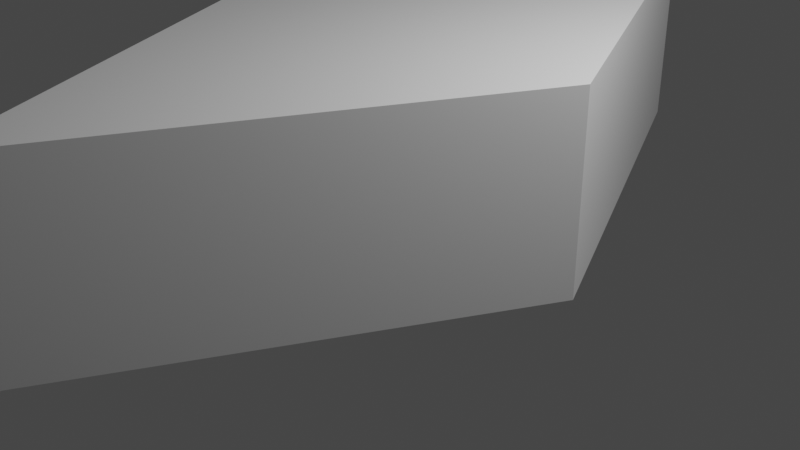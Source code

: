 # Source: transforms-diamond.blend  (saved by Blender 2.82.7; exported with 4.5.12 LTS)
import bpy
from mathutils import Matrix  # noqa: F401  (used for matrix-valued properties, if any)

bpy.ops.wm.read_factory_settings(use_empty=True)
scene = bpy.context.scene
scene.name = 'Scene'

# ---- collections
col_collection = bpy.data.collections.new('Collection'); scene.collection.children.link(col_collection)

# ---- materials (node trees are filled in below, after node groups)
mat_material = bpy.data.materials.new('Material')
mat_material.alpha_threshold = 0.0
mat_material.use_transparent_shadow = False
mat_material.line_color = (0.0, 0.0, 0.0, 1.0)

# ---- material node trees
mat_material.use_nodes = True; mat_material.node_tree.nodes.clear()
_N = mat_material.node_tree.nodes; _L = mat_material.node_tree.links
n0 = _N.new('ShaderNodeOutputMaterial'); n0.name = 'Material Output'; n0.location = (300, 300)
n1 = _N.new('ShaderNodeBsdfPrincipled'); n1.name = 'Principled BSDF'; n1.location = (10, 300)
n1.distribution = 'GGX'
n1.subsurface_method = 'BURLEY'
n1.inputs[2].default_value = 0.4
n1.inputs[3].default_value = 1.45
n1.inputs[27].default_value = (0.0, 0.0, 0.0, 1.0)
n1.inputs[28].default_value = 1.0
_L.new(n1.outputs[0], n0.inputs[0])
n0.is_active_output = True

# ---- world
world_world = bpy.data.worlds.new('World'); scene.world = world_world
world_world.use_nodes = True; world_world.node_tree.nodes.clear()
_N = world_world.node_tree.nodes; _L = world_world.node_tree.links
n0 = _N.new('ShaderNodeOutputWorld'); n0.name = 'World Output'; n0.location = (300, 300)
n1 = _N.new('ShaderNodeBackground'); n1.name = 'Background'; n1.location = (10, 300)
n1.inputs[0].default_value = (0.05088, 0.05088, 0.05088, 1.0)
_L.new(n1.outputs[0], n0.inputs[0])
n0.is_active_output = True
world_world.color = (0.05088, 0.05088, 0.05088)
world_world.use_sun_shadow = False
world_world.sun_shadow_jitter_overblur = 0.0

# ---- cameras
cam_camera = bpy.data.cameras.new('Camera')
cam_camera.clip_end = 100.0
cam_camera.ortho_scale = 7.314

# ---- lights
light_light = bpy.data.lights.new('Light', 'POINT')
light_light.transmission_factor = 0.0
light_light.energy = 1000.0
light_light.shadow_soft_size = 0.1
light_light.shadow_maximum_resolution = 0.006
light_light.use_absolute_resolution = True

# ---- meshes
me_cube = bpy.data.meshes.new('Cube')
me_cube.from_pydata([(0.0, 4.472, 1.0), (0.0, 4.472, -1.0), (2.236, 0.0, 1.0), (2.236, 0.0, -1.0), (-2.236, 0.0, 1.0), (-2.236, 0.0, -1.0), (0.0, -4.472, 1.0), (0.0, -4.472, -1.0)], [], [(0, 4, 6, 2), (3, 2, 6, 7), (7, 6, 4, 5), (5, 1, 3, 7), (1, 0, 2, 3), (5, 4, 0, 1)])
_uv = me_cube.uv_layers.new(name='UVMap')
_uv.uv.foreach_set('vector', [0.625, 0.5, 0.875, 0.5, 0.875, 0.75, 0.625, 0.75, 0.375, 0.75, 0.625, 0.75, 0.625, 1.0, 0.375, 1.0, 0.375, 0.0, 0.625, 0.0, 0.625, 0.25, 0.375, 0.25, 0.125, 0.5, 0.375, 0.5, 0.375, 0.75, 0.125, 0.75, 0.375, 0.5, 0.625, 0.5, 0.625, 0.75, 0.375, 0.75, 0.375, 0.25, 0.625, 0.25, 0.625, 0.5, 0.375, 0.5])
me_cube.materials.append(mat_material)
me_cube.use_remesh_preserve_volume = False
me_cube.use_remesh_preserve_attributes = False
me_cube.use_mirror_vertex_groups = False
me_cube.update()

# ---- objects
ob_cube = bpy.data.objects.new('Cube', me_cube)
ob_light = bpy.data.objects.new('Light', light_light)
ob_camera = bpy.data.objects.new('Camera', cam_camera)

# ---- transforms, parenting, visibility, modifiers, constraints
ob_cube.location = (0.0, 0.0, 1.0)
ob_cube.lock_rotations_4d = False
ob_cube.empty_display_type = 'ARROWS'
ob_cube.lineart.crease_threshold = 0.0
ob_light.location = (4.076, 1.005, 5.904)
ob_light.rotation_euler = (0.6503, 0.05522, 1.866)
ob_light.lock_rotations_4d = False
ob_light.empty_display_type = 'ARROWS'
ob_light.color = (0.0, 0.0, 0.0, 0.0)
ob_light.lineart.crease_threshold = 0.0
ob_camera.location = (7.359, -6.926, 4.958)
ob_camera.rotation_euler = (1.109, 0.0, 0.8149)
ob_camera.lock_rotations_4d = False
ob_camera.empty_display_type = 'ARROWS'
ob_camera.color = (0.0, 0.0, 0.0, 0.0)
ob_camera.display_type = 'WIRE'
ob_camera.lineart.crease_threshold = 0.0

# ---- collection membership
col_collection.objects.link(ob_cube)
col_collection.objects.link(ob_light)
col_collection.objects.link(ob_camera)

# ---- scene / render settings (as saved in the file)
scene.camera = ob_camera
scene.frame_start = 1; scene.frame_end = 250; scene.frame_set(1)
scene.render.engine = 'BLENDER_EEVEE_NEXT'
scene.cycles.use_denoising = False
scene.cycles.samples = 128
scene.cycles.sampling_pattern = 'TABULATED_SOBOL'
scene.cycles.use_adaptive_sampling = False
scene.cycles.use_light_tree = False
scene.view_settings.view_transform = 'Filmic'
bpy.context.view_layer.update()
